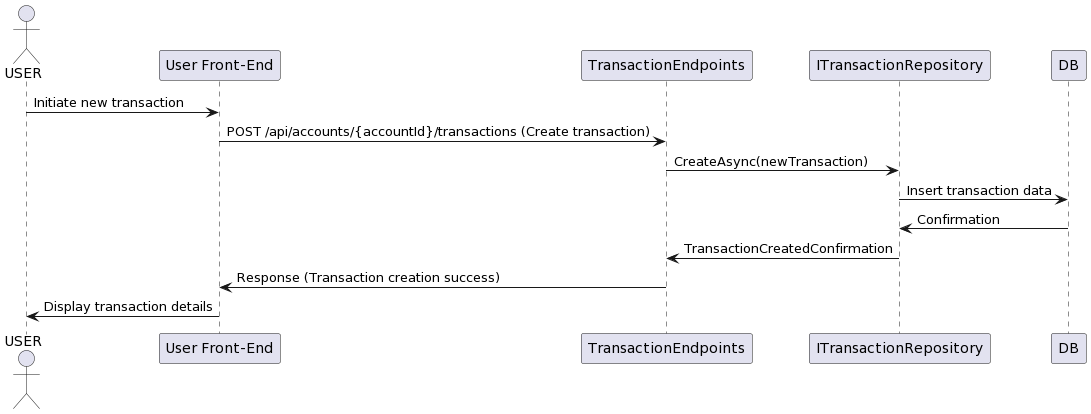

The diagram above was rendered by PlantUML. Its source (embedded in the PNG):
@startuml
actor USER
participant "User Front-End" as FE
participant "TransactionEndpoints" as TE
participant "ITransactionRepository" as TR
participant "DB" as DB

USER -> FE : Initiate new transaction
FE -> TE : POST /api/accounts/{accountId}/transactions (Create transaction)
TE -> TR : CreateAsync(newTransaction)
TR -> DB : Insert transaction data
DB -> TR : Confirmation
TR -> TE : TransactionCreatedConfirmation
TE -> FE : Response (Transaction creation success)
FE -> USER : Display transaction details
@enduml